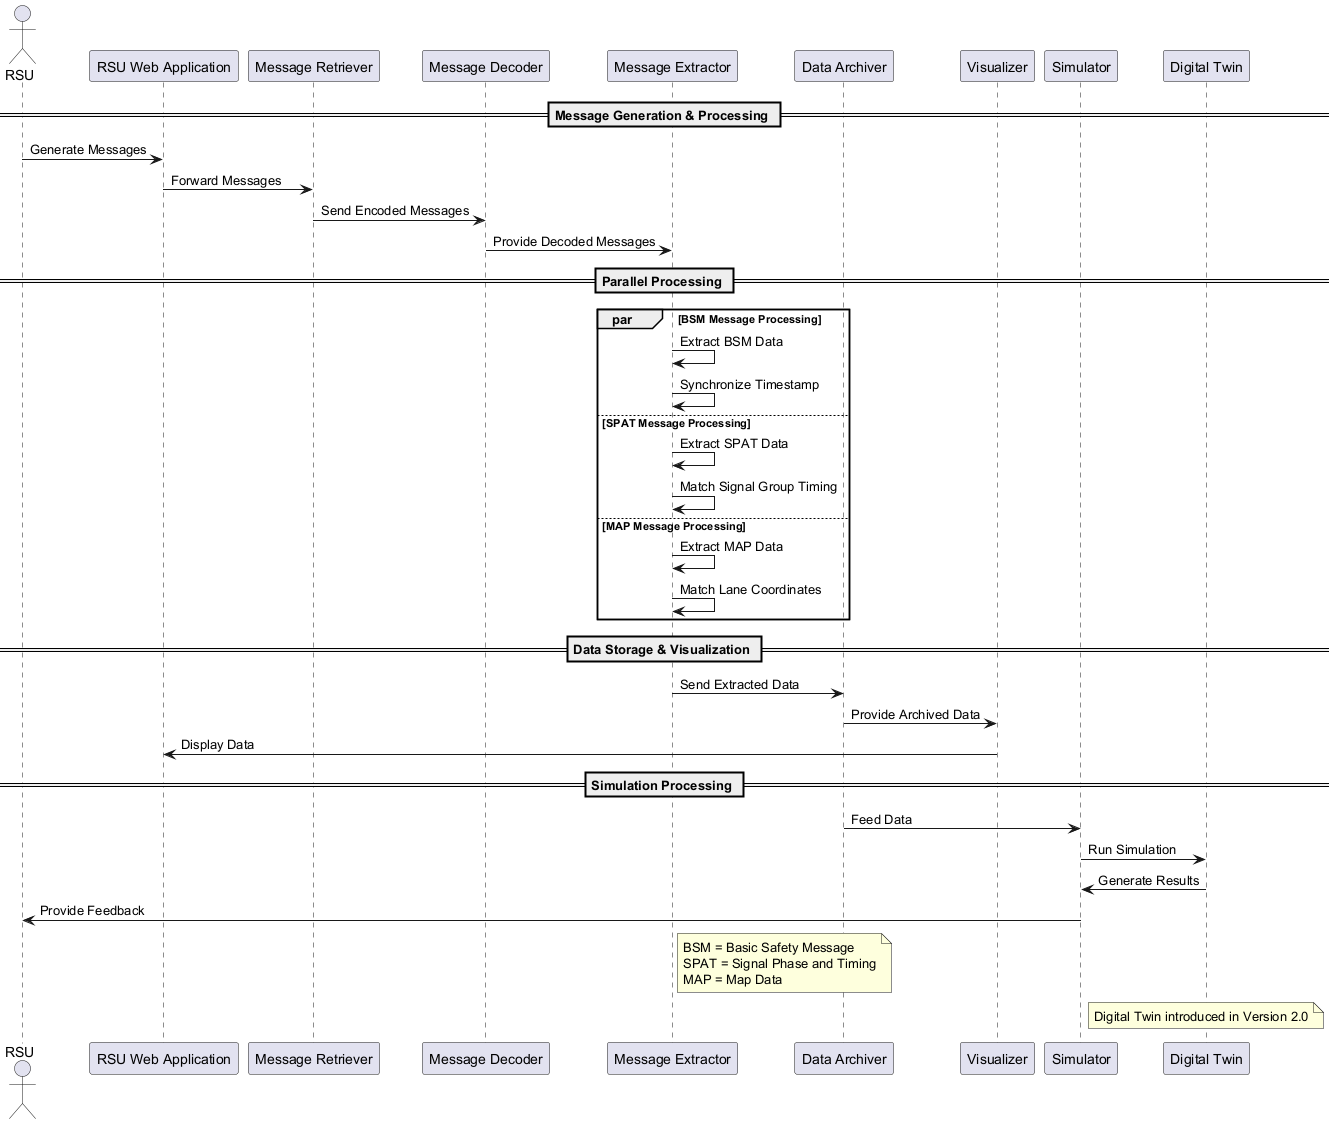

The diagram above was rendered by PlantUML. Its source (embedded in the PNG):
@startuml
actor "RSU" as rsu
participant "RSU Web Application" as web
participant "Message Retriever" as retriever
participant "Message Decoder" as decoder
participant "Message Extractor" as extractor
participant "Data Archiver" as archiver
participant "Visualizer" as visualizer
participant "Simulator" as simulator
participant "Digital Twin" as twin

== Message Generation & Processing ==
rsu -> web: Generate Messages
web -> retriever: Forward Messages
retriever -> decoder: Send Encoded Messages
decoder -> extractor: Provide Decoded Messages

== Parallel Processing ==
par BSM Message Processing
    extractor -> extractor: Extract BSM Data
    extractor -> extractor: Synchronize Timestamp
else SPAT Message Processing
    extractor -> extractor: Extract SPAT Data
    extractor -> extractor: Match Signal Group Timing
else MAP Message Processing
    extractor -> extractor: Extract MAP Data
    extractor -> extractor: Match Lane Coordinates
end

== Data Storage & Visualization ==
extractor -> archiver: Send Extracted Data
archiver -> visualizer: Provide Archived Data
visualizer -> web: Display Data

== Simulation Processing ==
archiver -> simulator: Feed Data
simulator -> twin: Run Simulation
twin -> simulator: Generate Results
simulator -> rsu: Provide Feedback

note right of extractor
  BSM = Basic Safety Message
  SPAT = Signal Phase and Timing
  MAP = Map Data
end note

note over twin
  Digital Twin introduced in Version 2.0
end note
@enduml